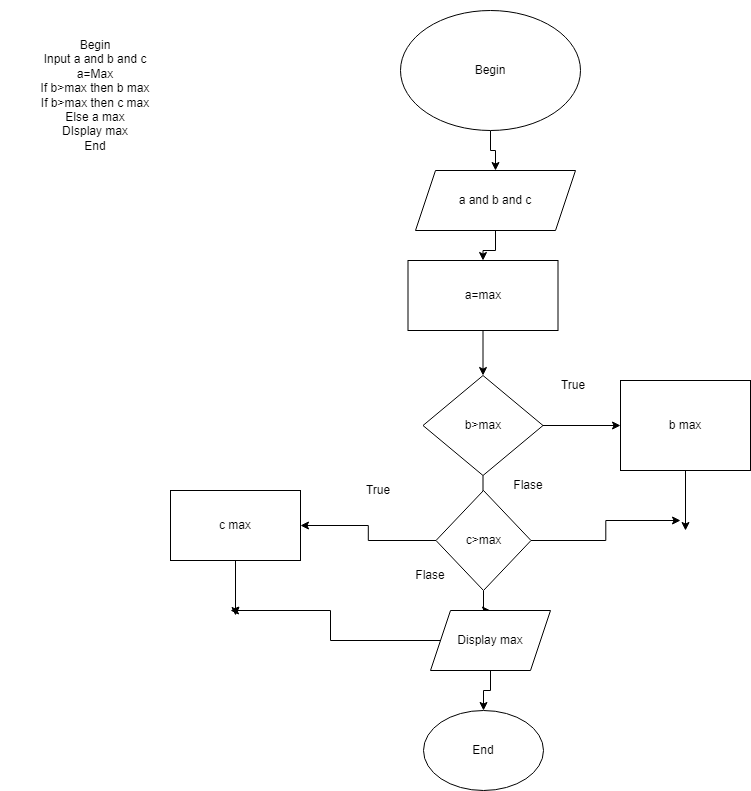

The diagram above was exported from draw.io. Its source (the exported page's mxGraphModel, read from the mxfile embedded in the PNG):
<mxGraphModel dx="1038" dy="571" grid="1" gridSize="10" guides="1" tooltips="1" connect="1" arrows="1" fold="1" page="1" pageScale="1" pageWidth="850" pageHeight="1100" math="0" shadow="0">
  <root>
    <mxCell id="0" />
    <mxCell id="1" parent="0" />
    <mxCell id="1WsepGunkX2Ucd16eXVe-1" value="Begin&lt;br&gt;Input a and b and c&lt;br&gt;a=Max&lt;br&gt;If b&amp;gt;max then b max&lt;br&gt;If b&amp;gt;max then c max&lt;br&gt;Else a max&lt;br&gt;DIsplay max&lt;br&gt;End" style="text;html=1;strokeColor=none;fillColor=none;align=center;verticalAlign=middle;whiteSpace=wrap;rounded=0;" vertex="1" parent="1">
      <mxGeometry x="10" y="40" width="190" height="190" as="geometry" />
    </mxCell>
    <mxCell id="1WsepGunkX2Ucd16eXVe-12" value="" style="edgeStyle=orthogonalEdgeStyle;rounded=0;orthogonalLoop=1;jettySize=auto;html=1;" edge="1" parent="1" source="1WsepGunkX2Ucd16eXVe-2" target="1WsepGunkX2Ucd16eXVe-3">
      <mxGeometry relative="1" as="geometry" />
    </mxCell>
    <mxCell id="1WsepGunkX2Ucd16eXVe-2" value="Begin&lt;br&gt;" style="ellipse;whiteSpace=wrap;html=1;" vertex="1" parent="1">
      <mxGeometry x="410" y="50" width="180" height="120" as="geometry" />
    </mxCell>
    <mxCell id="1WsepGunkX2Ucd16eXVe-13" value="" style="edgeStyle=orthogonalEdgeStyle;rounded=0;orthogonalLoop=1;jettySize=auto;html=1;" edge="1" parent="1" source="1WsepGunkX2Ucd16eXVe-3" target="1WsepGunkX2Ucd16eXVe-4">
      <mxGeometry relative="1" as="geometry" />
    </mxCell>
    <mxCell id="1WsepGunkX2Ucd16eXVe-3" value="a and b and c" style="shape=parallelogram;perimeter=parallelogramPerimeter;whiteSpace=wrap;html=1;fixedSize=1;" vertex="1" parent="1">
      <mxGeometry x="425" y="210" width="160" height="60" as="geometry" />
    </mxCell>
    <mxCell id="1WsepGunkX2Ucd16eXVe-14" value="" style="edgeStyle=orthogonalEdgeStyle;rounded=0;orthogonalLoop=1;jettySize=auto;html=1;" edge="1" parent="1" source="1WsepGunkX2Ucd16eXVe-4" target="1WsepGunkX2Ucd16eXVe-5">
      <mxGeometry relative="1" as="geometry" />
    </mxCell>
    <mxCell id="1WsepGunkX2Ucd16eXVe-4" value="a=max" style="rounded=0;whiteSpace=wrap;html=1;" vertex="1" parent="1">
      <mxGeometry x="417.5" y="300" width="150" height="70" as="geometry" />
    </mxCell>
    <mxCell id="1WsepGunkX2Ucd16eXVe-15" value="" style="edgeStyle=orthogonalEdgeStyle;rounded=0;orthogonalLoop=1;jettySize=auto;html=1;" edge="1" parent="1" source="1WsepGunkX2Ucd16eXVe-5" target="1WsepGunkX2Ucd16eXVe-6">
      <mxGeometry relative="1" as="geometry" />
    </mxCell>
    <mxCell id="1WsepGunkX2Ucd16eXVe-19" style="edgeStyle=orthogonalEdgeStyle;rounded=0;orthogonalLoop=1;jettySize=auto;html=1;exitX=1;exitY=0.5;exitDx=0;exitDy=0;entryX=0;entryY=0.5;entryDx=0;entryDy=0;" edge="1" parent="1" source="1WsepGunkX2Ucd16eXVe-5" target="1WsepGunkX2Ucd16eXVe-7">
      <mxGeometry relative="1" as="geometry" />
    </mxCell>
    <mxCell id="1WsepGunkX2Ucd16eXVe-5" value="b&amp;gt;max" style="rhombus;whiteSpace=wrap;html=1;" vertex="1" parent="1">
      <mxGeometry x="432.5" y="415" width="120" height="100" as="geometry" />
    </mxCell>
    <mxCell id="1WsepGunkX2Ucd16eXVe-16" value="" style="edgeStyle=orthogonalEdgeStyle;rounded=0;orthogonalLoop=1;jettySize=auto;html=1;" edge="1" parent="1" source="1WsepGunkX2Ucd16eXVe-6" target="1WsepGunkX2Ucd16eXVe-9">
      <mxGeometry relative="1" as="geometry" />
    </mxCell>
    <mxCell id="1WsepGunkX2Ucd16eXVe-25" style="edgeStyle=orthogonalEdgeStyle;rounded=0;orthogonalLoop=1;jettySize=auto;html=1;exitX=1;exitY=0.5;exitDx=0;exitDy=0;" edge="1" parent="1" source="1WsepGunkX2Ucd16eXVe-6">
      <mxGeometry relative="1" as="geometry">
        <mxPoint x="690" y="560" as="targetPoint" />
      </mxGeometry>
    </mxCell>
    <mxCell id="1WsepGunkX2Ucd16eXVe-26" style="edgeStyle=orthogonalEdgeStyle;rounded=0;orthogonalLoop=1;jettySize=auto;html=1;exitX=0;exitY=0.5;exitDx=0;exitDy=0;entryX=1;entryY=0.5;entryDx=0;entryDy=0;" edge="1" parent="1" source="1WsepGunkX2Ucd16eXVe-6" target="1WsepGunkX2Ucd16eXVe-8">
      <mxGeometry relative="1" as="geometry" />
    </mxCell>
    <mxCell id="1WsepGunkX2Ucd16eXVe-6" value="c&amp;gt;max" style="rhombus;whiteSpace=wrap;html=1;" vertex="1" parent="1">
      <mxGeometry x="445.5" y="530" width="95" height="100" as="geometry" />
    </mxCell>
    <mxCell id="1WsepGunkX2Ucd16eXVe-23" style="edgeStyle=orthogonalEdgeStyle;rounded=0;orthogonalLoop=1;jettySize=auto;html=1;" edge="1" parent="1" source="1WsepGunkX2Ucd16eXVe-7">
      <mxGeometry relative="1" as="geometry">
        <mxPoint x="695" y="570" as="targetPoint" />
      </mxGeometry>
    </mxCell>
    <mxCell id="1WsepGunkX2Ucd16eXVe-7" value="b max" style="rounded=0;whiteSpace=wrap;html=1;" vertex="1" parent="1">
      <mxGeometry x="630" y="420" width="130" height="90" as="geometry" />
    </mxCell>
    <mxCell id="1WsepGunkX2Ucd16eXVe-28" style="edgeStyle=orthogonalEdgeStyle;rounded=0;orthogonalLoop=1;jettySize=auto;html=1;" edge="1" parent="1" source="1WsepGunkX2Ucd16eXVe-8">
      <mxGeometry relative="1" as="geometry">
        <mxPoint x="245" y="655" as="targetPoint" />
      </mxGeometry>
    </mxCell>
    <mxCell id="1WsepGunkX2Ucd16eXVe-8" value="c max" style="rounded=0;whiteSpace=wrap;html=1;" vertex="1" parent="1">
      <mxGeometry x="180" y="530" width="130" height="70" as="geometry" />
    </mxCell>
    <mxCell id="1WsepGunkX2Ucd16eXVe-17" value="" style="edgeStyle=orthogonalEdgeStyle;rounded=0;orthogonalLoop=1;jettySize=auto;html=1;" edge="1" parent="1" source="1WsepGunkX2Ucd16eXVe-9" target="1WsepGunkX2Ucd16eXVe-10">
      <mxGeometry relative="1" as="geometry" />
    </mxCell>
    <mxCell id="1WsepGunkX2Ucd16eXVe-30" style="edgeStyle=orthogonalEdgeStyle;rounded=0;orthogonalLoop=1;jettySize=auto;html=1;" edge="1" parent="1" source="1WsepGunkX2Ucd16eXVe-9">
      <mxGeometry relative="1" as="geometry">
        <mxPoint x="240" y="650" as="targetPoint" />
      </mxGeometry>
    </mxCell>
    <mxCell id="1WsepGunkX2Ucd16eXVe-9" value="Display max" style="shape=parallelogram;perimeter=parallelogramPerimeter;whiteSpace=wrap;html=1;fixedSize=1;" vertex="1" parent="1">
      <mxGeometry x="440" y="650" width="120" height="60" as="geometry" />
    </mxCell>
    <mxCell id="1WsepGunkX2Ucd16eXVe-10" value="End" style="ellipse;whiteSpace=wrap;html=1;" vertex="1" parent="1">
      <mxGeometry x="433" y="750" width="120" height="80" as="geometry" />
    </mxCell>
    <mxCell id="1WsepGunkX2Ucd16eXVe-11" value="True" style="text;html=1;strokeColor=none;fillColor=none;align=center;verticalAlign=middle;whiteSpace=wrap;rounded=0;" vertex="1" parent="1">
      <mxGeometry x="553" y="410" width="60" height="30" as="geometry" />
    </mxCell>
    <mxCell id="1WsepGunkX2Ucd16eXVe-32" value="True" style="text;html=1;strokeColor=none;fillColor=none;align=center;verticalAlign=middle;whiteSpace=wrap;rounded=0;" vertex="1" parent="1">
      <mxGeometry x="358" y="515" width="60" height="30" as="geometry" />
    </mxCell>
    <mxCell id="1WsepGunkX2Ucd16eXVe-33" value="Flase" style="text;html=1;strokeColor=none;fillColor=none;align=center;verticalAlign=middle;whiteSpace=wrap;rounded=0;" vertex="1" parent="1">
      <mxGeometry x="410" y="600" width="60" height="30" as="geometry" />
    </mxCell>
    <mxCell id="1WsepGunkX2Ucd16eXVe-34" value="Flase" style="text;html=1;strokeColor=none;fillColor=none;align=center;verticalAlign=middle;whiteSpace=wrap;rounded=0;" vertex="1" parent="1">
      <mxGeometry x="507.5" y="510" width="60" height="30" as="geometry" />
    </mxCell>
  </root>
</mxGraphModel>